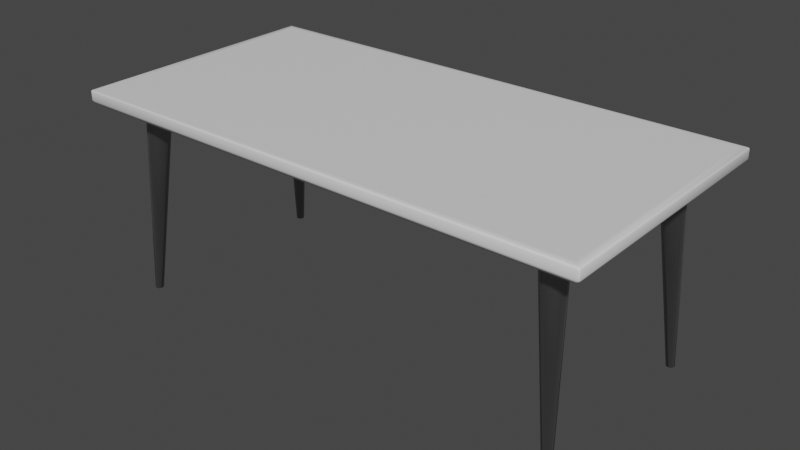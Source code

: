 # Source: dining_table.blend  (saved by Blender 3.6.11; exported with 4.5.12 LTS)
import bpy
from mathutils import Matrix  # noqa: F401  (used for matrix-valued properties, if any)

bpy.ops.wm.read_factory_settings(use_empty=True)
scene = bpy.context.scene
scene.name = 'Scene'

# ---- collections
col_collection = bpy.data.collections.new('Collection'); scene.collection.children.link(col_collection)

# ---- materials (node trees are filled in below, after node groups)
mat_table_wood = bpy.data.materials.new('table_wood')
mat_table_wood.alpha_threshold = 0.0
mat_table_wood.use_transparent_shadow = False
mat_table_wood.roughness = 0.5
mat_table_wood.line_color = (0.0, 0.0, 0.0, 1.0)
mat_table_legs = bpy.data.materials.new('table_legs')
mat_table_legs.use_transparent_shadow = False

# ---- material node trees
mat_table_wood.use_nodes = True; mat_table_wood.node_tree.nodes.clear()
_N = mat_table_wood.node_tree.nodes; _L = mat_table_wood.node_tree.links
n0 = _N.new('ShaderNodeOutputMaterial'); n0.name = 'Material Output'; n0.location = (300, 300)
n1 = _N.new('ShaderNodeBsdfPrincipled'); n1.name = 'Principled BSDF'; n1.location = (10, 300)
n1.distribution = 'GGX'
n1.subsurface_method = 'RANDOM_WALK_SKIN'
n1.inputs[3].default_value = 1.45
n1.inputs[27].default_value = (0.0, 0.0, 0.0, 1.0)
n1.inputs[28].default_value = 1.0
_L.new(n1.outputs[0], n0.inputs[0])
n0.is_active_output = True
mat_table_legs.use_nodes = True; mat_table_legs.node_tree.nodes.clear()
_N = mat_table_legs.node_tree.nodes; _L = mat_table_legs.node_tree.links
n0 = _N.new('ShaderNodeBsdfPrincipled'); n0.name = 'Principled BSDF'; n0.location = (10, 300)
n0.distribution = 'GGX'
n0.subsurface_method = 'RANDOM_WALK_SKIN'
n0.inputs[0].default_value = (0.3455, 0.3455, 0.3455, 1.0)
n0.inputs[1].default_value = 1.0
n0.inputs[3].default_value = 1.45
n0.inputs[27].default_value = (0.0, 0.0, 0.0, 1.0)
n0.inputs[28].default_value = 1.0
n1 = _N.new('ShaderNodeOutputMaterial'); n1.name = 'Material Output'; n1.location = (300, 300)
_L.new(n0.outputs[0], n1.inputs[0])
n1.is_active_output = True

# ---- world
world_world = bpy.data.worlds.new('World'); scene.world = world_world
world_world.use_nodes = True; world_world.node_tree.nodes.clear()
_N = world_world.node_tree.nodes; _L = world_world.node_tree.links
n0 = _N.new('ShaderNodeOutputWorld'); n0.name = 'World Output'; n0.location = (300, 300)
n1 = _N.new('ShaderNodeBackground'); n1.name = 'Background'; n1.location = (10, 300)
n1.inputs[0].default_value = (0.05088, 0.05088, 0.05088, 1.0)
_L.new(n1.outputs[0], n0.inputs[0])
n0.is_active_output = True
world_world.color = (0.05088, 0.05088, 0.05088)
world_world.use_sun_shadow = False
world_world.sun_shadow_jitter_overblur = 0.0

# ---- meshes
me_cube = bpy.data.meshes.new('Cube')
me_cube.from_pydata([(0.9144, 0.4572, 0.0), (0.9144, -0.4572, 0.0), (-0.9144, 0.4572, 0.0), (-0.9144, -0.4572, 0.0), (-0.9144, 0.4572, -0.0393), (-0.9144, -0.4572, -0.0393), (0.9144, 0.4572, -0.0393), (0.9144, -0.4572, -0.0393), (-0.8826, 0.4286, -0.06218), (0.8826, 0.4286, -0.06218), (0.8826, -0.4286, -0.06218), (-0.8826, -0.4286, -0.06218), (-0.8512, 0.4003, -0.06218), (0.8512, 0.4003, -0.06218), (0.8512, -0.4003, -0.06218), (-0.8512, -0.4003, -0.06218), (0.887, 0.4326, 0.0), (-0.887, 0.4326, 0.0), (-0.887, -0.4326, 0.0), (0.887, -0.4326, 0.0)], [], [(16, 17, 18, 19), (7, 1, 3, 5), (5, 3, 2, 4), (6, 0, 1, 7), (4, 2, 0, 6), (12, 13, 14, 15), (4, 6, 9, 8), (6, 7, 10, 9), (7, 5, 11, 10), (5, 4, 8, 11), (8, 9, 13, 12), (9, 10, 14, 13), (10, 11, 15, 14), (11, 8, 12, 15), (0, 2, 17, 16), (2, 3, 18, 17), (3, 1, 19, 18), (1, 0, 16, 19)])
me_cube.polygons.foreach_set('use_smooth', [True] * 18)
_uv = me_cube.uv_layers.new(name='UVMap')
_uv.uv.foreach_set('vector', [-0.2247, 1.764, -0.2247, -0.744, 1.214, -0.7409, 1.214, 1.767, 0.741, -0.09932, 0.7704, -0.09932, 0.7704, 1.223, 0.741, 1.223, 0.5028, -0.1516, 0.5394, -0.1516, 0.5394, 0.763, 0.5028, 0.763, 0.2982, 0.02705, 0.3349, 0.02705, 0.3349, 0.9446, 0.2982, 0.9446, 0.4567, 1.098, 0.4273, 1.098, 0.4273, -0.2241, 0.4567, -0.2241, 0.9787, -0.4462, 0.9787, 1.423, 0.002077, 1.423, 0.002077, -0.4462, 0.4567, 1.098, 0.4567, -0.2241, 0.4854, -0.2011, 0.4854, 1.075, 0.2982, 0.02705, 0.2982, 0.9446, 0.2624, 0.9159, 0.2624, 0.05574, 0.741, -0.09932, 0.741, 1.223, 0.7124, 1.2, 0.7124, -0.07636, 0.5028, -0.1516, 0.5028, 0.763, 0.4671, 0.7344, 0.4671, -0.123, 1.013, -0.4807, 1.013, 1.457, 0.9787, 1.423, 0.9787, -0.4462, 1.013, 1.457, -0.03239, 1.457, 0.002077, 1.423, 0.9787, 1.423, -0.03239, 1.457, -0.03239, -0.4807, 0.002077, -0.4462, 0.002077, 1.423, -0.03239, -0.4807, 1.013, -0.4807, 0.9787, -0.4462, 0.002077, -0.4462, -0.2681, 1.806, -0.2681, -0.7861, -0.2247, -0.744, -0.2247, 1.764, -0.2681, -0.7861, 1.257, -0.7829, 1.214, -0.7409, -0.2247, -0.744, 1.257, -0.7829, 1.257, 1.809, 1.214, 1.767, 1.214, -0.7409, 1.257, 1.809, -0.2681, 1.806, -0.2247, 1.764, 1.214, 1.767])
me_cube.materials.append(mat_table_wood)
me_cube.use_mirror_vertex_groups = False
me_cube.update()
me_cylinder = bpy.data.meshes.new('Cylinder')
me_cylinder.from_pydata([(0.759, 0.3869, -0.05313), (0.7875, 0.3812, -0.05313), (0.8117, 0.365, -0.05313), (0.8278, 0.3409, -0.05313), (0.8335, 0.3124, -0.05313), (0.8278, 0.2838, -0.05313), (0.8117, 0.2597, -0.05313), (0.7875, 0.2435, -0.05313), (0.759, 0.2378, -0.05313), (0.7304, 0.2435, -0.05313), (0.7063, 0.2597, -0.05313), (0.6901, 0.2838, -0.05313), (0.6844, 0.3124, -0.05313), (0.6901, 0.3409, -0.05313), (0.7063, 0.365, -0.05313), (0.7304, 0.3812, -0.05313), (0.759, 0.3841, -0.07358), (0.759, 0.3869, -0.06993), (0.7864, 0.3787, -0.07358), (0.7875, 0.3812, -0.06993), (0.8097, 0.3631, -0.07358), (0.8117, 0.365, -0.06993), (0.8253, 0.3398, -0.07358), (0.8278, 0.3409, -0.06993), (0.8308, 0.3124, -0.07358), (0.8335, 0.3124, -0.06993), (0.8253, 0.2849, -0.07358), (0.8278, 0.2838, -0.06993), (0.8097, 0.2616, -0.07358), (0.8117, 0.2597, -0.06993), (0.7864, 0.246, -0.07358), (0.7875, 0.2435, -0.06993), (0.759, 0.2406, -0.07358), (0.759, 0.2378, -0.06993), (0.7315, 0.246, -0.07358), (0.7304, 0.2435, -0.06993), (0.7082, 0.2616, -0.07358), (0.7063, 0.2597, -0.06993), (0.6926, 0.2849, -0.07358), (0.6901, 0.2838, -0.06993), (0.6872, 0.3124, -0.07358), (0.6844, 0.3124, -0.06993), (0.6926, 0.3398, -0.07358), (0.6901, 0.3409, -0.06993), (0.7082, 0.3631, -0.07358), (0.7063, 0.365, -0.06993), (0.7315, 0.3787, -0.07358), (0.7304, 0.3812, -0.06993), (0.759, 0.3749, -0.07358), (0.7829, 0.3702, -0.07358), (0.8032, 0.3566, -0.07358), (0.8168, 0.3363, -0.07358), (0.8215, 0.3124, -0.07358), (0.8168, 0.2884, -0.07358), (0.8032, 0.2681, -0.07358), (0.7829, 0.2545, -0.07358), (0.759, 0.2498, -0.07358), (0.735, 0.2545, -0.07358), (0.7147, 0.2681, -0.07358), (0.7011, 0.2884, -0.07358), (0.6964, 0.3124, -0.07358), (0.7011, 0.3363, -0.07358), (0.7147, 0.3566, -0.07358), (0.735, 0.3702, -0.07358), (0.812, 0.3659, -0.7357), (0.8067, 0.367, -0.7357), (0.8013, 0.3659, -0.7357), (0.8166, 0.3629, -0.7357), (0.8196, 0.3583, -0.7357), (0.8207, 0.353, -0.7357), (0.8196, 0.3476, -0.7357), (0.8166, 0.343, -0.7357), (0.812, 0.34, -0.7357), (0.8067, 0.3389, -0.7357), (0.8013, 0.34, -0.7357), (0.7967, 0.343, -0.7357), (0.7937, 0.3476, -0.7357), (0.7926, 0.353, -0.7357), (0.7937, 0.3583, -0.7357), (0.7967, 0.3629, -0.7357), (0.7598, 0.3559, -0.083), (0.759, 0.3624, -0.07358), (0.7781, 0.3586, -0.07358), (0.7762, 0.3527, -0.083), (0.7943, 0.3477, -0.07358), (0.7901, 0.3434, -0.083), (0.8052, 0.3315, -0.07358), (0.7993, 0.3296, -0.083), (0.809, 0.3124, -0.07358), (0.8026, 0.3132, -0.083), (0.8052, 0.2932, -0.07358), (0.7993, 0.2969, -0.083), (0.7943, 0.277, -0.07358), (0.7901, 0.283, -0.083), (0.7781, 0.2662, -0.07358), (0.7762, 0.2737, -0.08299), (0.759, 0.2623, -0.07358), (0.7598, 0.2705, -0.08298), (0.7398, 0.2662, -0.07358), (0.7435, 0.2737, -0.08297), (0.7236, 0.277, -0.07358), (0.7296, 0.283, -0.08297), (0.7128, 0.2932, -0.07358), (0.7204, 0.2969, -0.08297), (0.7089, 0.3124, -0.07358), (0.7171, 0.3132, -0.08298), (0.7128, 0.3315, -0.07358), (0.7204, 0.3296, -0.08299), (0.7236, 0.3477, -0.07358), (0.7296, 0.3434, -0.083), (0.7435, 0.3527, -0.083), (0.7398, 0.3586, -0.07358)], [], [(47, 15, 0, 17), (21, 2, 3, 23), (23, 3, 4, 25), (25, 4, 5, 27), (27, 5, 6, 29), (29, 6, 7, 31), (31, 7, 8, 33), (33, 8, 9, 35), (35, 9, 10, 37), (37, 10, 11, 39), (39, 11, 12, 41), (41, 12, 13, 43), (43, 13, 14, 45), (45, 14, 15, 47), (19, 1, 2, 21), (17, 0, 1, 19), (17, 19, 18, 16), (19, 21, 20, 18), (21, 23, 22, 20), (23, 25, 24, 22), (25, 27, 26, 24), (27, 29, 28, 26), (29, 31, 30, 28), (31, 33, 32, 30), (33, 35, 34, 32), (35, 37, 36, 34), (37, 39, 38, 36), (39, 41, 40, 38), (41, 43, 42, 40), (43, 45, 44, 42), (45, 47, 46, 44), (47, 17, 16, 46), (99, 101, 75, 74), (16, 18, 49, 48), (18, 20, 50, 49), (20, 22, 51, 50), (22, 24, 52, 51), (24, 26, 53, 52), (26, 28, 54, 53), (28, 30, 55, 54), (30, 32, 56, 55), (32, 34, 57, 56), (34, 36, 58, 57), (36, 38, 59, 58), (38, 40, 60, 59), (40, 42, 61, 60), (42, 44, 62, 61), (44, 46, 63, 62), (46, 16, 48, 63), (110, 80, 65, 66), (85, 87, 68, 67), (87, 89, 69, 68), (89, 91, 70, 69), (91, 93, 71, 70), (93, 95, 72, 71), (95, 97, 73, 72), (56, 57, 98, 96), (97, 99, 74, 73), (101, 103, 76, 75), (103, 105, 77, 76), (105, 107, 78, 77), (107, 109, 79, 78), (109, 110, 66, 79), (48, 49, 82, 81), (65, 64, 67, 68, 69, 70, 71, 72, 73, 74, 75, 76, 77, 78, 79, 66), (49, 50, 84, 82), (57, 58, 100, 98), (50, 51, 86, 84), (58, 59, 102, 100), (51, 52, 88, 86), (59, 60, 104, 102), (52, 53, 90, 88), (60, 61, 106, 104), (53, 54, 92, 90), (61, 62, 108, 106), (54, 55, 94, 92), (63, 48, 81, 111), (62, 63, 111, 108), (55, 56, 96, 94), (83, 85, 67, 64), (83, 80, 81, 82), (80, 110, 111, 81), (85, 83, 82, 84), (87, 85, 84, 86), (89, 87, 86, 88), (91, 89, 88, 90), (93, 91, 90, 92), (95, 93, 92, 94), (97, 95, 94, 96), (99, 97, 96, 98), (101, 99, 98, 100), (103, 101, 100, 102), (105, 103, 102, 104), (107, 105, 104, 106), (109, 107, 106, 108), (110, 109, 108, 111), (80, 83, 64, 65)])
me_cylinder.polygons.foreach_set('use_smooth', [True] * 97)
_uv = me_cylinder.uv_layers.new(name='UVMap')
_uv.uv.foreach_set('vector', [0.0625, 0.5892, 0.0625, 1.0, 0.0, 1.0, 0.0, 0.5892, 0.875, 0.5892, 0.875, 1.0, 0.8125, 1.0, 0.8125, 0.5892, 0.8125, 0.5892, 0.8125, 1.0, 0.75, 1.0, 0.75, 0.5892, 0.75, 0.5892, 0.75, 1.0, 0.6875, 1.0, 0.6875, 0.5892, 0.6875, 0.5892, 0.6875, 1.0, 0.625, 1.0, 0.625, 0.5892, 0.625, 0.5892, 0.625, 1.0, 0.5625, 1.0, 0.5625, 0.5892, 0.5625, 0.5892, 0.5625, 1.0, 0.5, 1.0, 0.5, 0.5892, 0.5, 0.5892, 0.5, 1.0, 0.4375, 1.0, 0.4375, 0.5892, 0.4375, 0.5892, 0.4375, 1.0, 0.375, 1.0, 0.375, 0.5892, 0.375, 0.5892, 0.375, 1.0, 0.3125, 1.0, 0.3125, 0.5892, 0.3125, 0.5892, 0.3125, 1.0, 0.25, 1.0, 0.25, 0.5892, 0.25, 0.5892, 0.25, 1.0, 0.1875, 1.0, 0.1875, 0.5892, 0.1875, 0.5892, 0.1875, 1.0, 0.125, 1.0, 0.125, 0.5892, 0.125, 0.5892, 0.125, 1.0, 0.0625, 1.0, 0.0625, 0.5892, 0.9375, 0.5892, 0.9375, 1.0, 0.875, 1.0, 0.875, 0.5892, 1.0, 0.5892, 1.0, 1.0, 0.9375, 1.0, 0.9375, 0.5892, 0.75, 0.49, 0.8418, 0.4717, 0.8385, 0.4636, 0.75, 0.4812, 0.8418, 0.4717, 0.9197, 0.4197, 0.9135, 0.4135, 0.8385, 0.4636, 0.9197, 0.4197, 0.9717, 0.3418, 0.9636, 0.3385, 0.9135, 0.4135, 0.9717, 0.3418, 0.99, 0.25, 0.9812, 0.25, 0.9636, 0.3385, 0.99, 0.25, 0.9717, 0.1582, 0.9636, 0.1615, 0.9812, 0.25, 0.9717, 0.1582, 0.9197, 0.08029, 0.9135, 0.08651, 0.9636, 0.1615, 0.9197, 0.08029, 0.8418, 0.02827, 0.8385, 0.03639, 0.9135, 0.08651, 0.8418, 0.02827, 0.75, 0.01, 0.75, 0.01879, 0.8385, 0.03639, 0.75, 0.01, 0.6582, 0.02827, 0.6615, 0.03639, 0.75, 0.01879, 0.6582, 0.02827, 0.5803, 0.08029, 0.5865, 0.08651, 0.6615, 0.03639, 0.5803, 0.08029, 0.5283, 0.1582, 0.5364, 0.1615, 0.5865, 0.08651, 0.5283, 0.1582, 0.51, 0.25, 0.5188, 0.25, 0.5364, 0.1615, 0.51, 0.25, 0.5283, 0.3418, 0.5364, 0.3385, 0.5188, 0.25, 0.5283, 0.3418, 0.5803, 0.4197, 0.5865, 0.4135, 0.5364, 0.3385, 0.5803, 0.4197, 0.6582, 0.4717, 0.6615, 0.4636, 0.5865, 0.4135, 0.6582, 0.4717, 0.75, 0.49, 0.75, 0.4812, 0.6615, 0.4636, 0.7093, 0.1517, 0.6747, 0.1747, 0.6747, 0.1747, 0.7093, 0.1517, 0.75, 0.4812, 0.8385, 0.4636, 0.8271, 0.4362, 0.75, 0.4515, 0.8385, 0.4636, 0.9135, 0.4135, 0.8925, 0.3925, 0.8271, 0.4362, 0.9135, 0.4135, 0.9636, 0.3385, 0.9362, 0.3271, 0.8925, 0.3925, 0.9636, 0.3385, 0.9812, 0.25, 0.9515, 0.25, 0.9362, 0.3271, 0.9812, 0.25, 0.9636, 0.1615, 0.9362, 0.1729, 0.9515, 0.25, 0.9636, 0.1615, 0.9135, 0.08651, 0.8925, 0.1075, 0.9362, 0.1729, 0.9135, 0.08651, 0.8385, 0.03639, 0.8271, 0.06384, 0.8925, 0.1075, 0.8385, 0.03639, 0.75, 0.01879, 0.75, 0.04851, 0.8271, 0.06384, 0.75, 0.01879, 0.6615, 0.03639, 0.6729, 0.06384, 0.75, 0.04851, 0.6615, 0.03639, 0.5865, 0.08651, 0.6075, 0.1075, 0.6729, 0.06384, 0.5865, 0.08651, 0.5364, 0.1615, 0.5638, 0.1729, 0.6075, 0.1075, 0.5364, 0.1615, 0.5188, 0.25, 0.5485, 0.25, 0.5638, 0.1729, 0.5188, 0.25, 0.5364, 0.3385, 0.5638, 0.3271, 0.5485, 0.25, 0.5364, 0.3385, 0.5865, 0.4135, 0.6075, 0.3925, 0.5638, 0.3271, 0.5865, 0.4135, 0.6615, 0.4636, 0.6729, 0.4362, 0.6075, 0.3925, 0.6615, 0.4636, 0.75, 0.4812, 0.75, 0.4515, 0.6729, 0.4362, 0.7093, 0.3483, 0.75, 0.3564, 0.75, 0.3564, 0.7093, 0.3483, 0.8253, 0.3253, 0.8483, 0.2907, 0.8483, 0.2907, 0.8253, 0.3253, 0.8483, 0.2907, 0.8564, 0.25, 0.8564, 0.25, 0.8483, 0.2907, 0.8564, 0.25, 0.8483, 0.2093, 0.8483, 0.2093, 0.8564, 0.25, 0.8483, 0.2093, 0.8253, 0.1747, 0.8253, 0.1747, 0.8483, 0.2093, 0.8253, 0.1747, 0.7907, 0.1517, 0.7907, 0.1517, 0.8253, 0.1747, 0.7907, 0.1517, 0.75, 0.1436, 0.75, 0.1436, 0.7907, 0.1517, 0.75, 0.04851, 0.6729, 0.06384, 0.6961, 0.1199, 0.75, 0.1092, 0.75, 0.1436, 0.7093, 0.1517, 0.7093, 0.1517, 0.75, 0.1436, 0.6747, 0.1747, 0.6517, 0.2093, 0.6517, 0.2093, 0.6747, 0.1747, 0.6517, 0.2093, 0.6436, 0.25, 0.6436, 0.25, 0.6517, 0.2093, 0.6436, 0.25, 0.6517, 0.2907, 0.6517, 0.2907, 0.6436, 0.25, 0.6517, 0.2907, 0.6747, 0.3253, 0.6747, 0.3253, 0.6517, 0.2907, 0.6747, 0.3253, 0.7093, 0.3483, 0.7093, 0.3483, 0.6747, 0.3253, 0.75, 0.4515, 0.8271, 0.4362, 0.8039, 0.3801, 0.75, 0.3908, 0.75, 0.3564, 0.7907, 0.3483, 0.8253, 0.3253, 0.8483, 0.2907, 0.8564, 0.25, 0.8483, 0.2093, 0.8253, 0.1747, 0.7907, 0.1517, 0.75, 0.1436, 0.7093, 0.1517, 0.6747, 0.1747, 0.6517, 0.2093, 0.6436, 0.25, 0.6517, 0.2907, 0.6747, 0.3253, 0.7093, 0.3483, 0.8271, 0.4362, 0.8925, 0.3925, 0.8495, 0.3495, 0.8039, 0.3801, 0.6729, 0.06384, 0.6075, 0.1075, 0.6505, 0.1505, 0.6961, 0.1199, 0.8925, 0.3925, 0.9362, 0.3271, 0.8801, 0.3039, 0.8495, 0.3495, 0.6075, 0.1075, 0.5638, 0.1729, 0.6199, 0.1961, 0.6505, 0.1505, 0.9362, 0.3271, 0.9515, 0.25, 0.8908, 0.25, 0.8801, 0.3039, 0.5638, 0.1729, 0.5485, 0.25, 0.6092, 0.25, 0.6199, 0.1961, 0.9515, 0.25, 0.9362, 0.1729, 0.8801, 0.1961, 0.8908, 0.25, 0.5485, 0.25, 0.5638, 0.3271, 0.6199, 0.3039, 0.6092, 0.25, 0.9362, 0.1729, 0.8925, 0.1075, 0.8495, 0.1505, 0.8801, 0.1961, 0.5638, 0.3271, 0.6075, 0.3925, 0.6505, 0.3495, 0.6199, 0.3039, 0.8925, 0.1075, 0.8271, 0.06384, 0.8039, 0.1199, 0.8495, 0.1505, 0.6729, 0.4362, 0.75, 0.4515, 0.75, 0.3908, 0.6961, 0.3801, 0.6075, 0.3925, 0.6729, 0.4362, 0.6961, 0.3801, 0.6505, 0.3495, 0.8271, 0.06384, 0.75, 0.04851, 0.75, 0.1092, 0.8039, 0.1199, 0.7907, 0.3483, 0.8253, 0.3253, 0.8253, 0.3253, 0.7907, 0.3483, 0.7907, 0.3483, 0.75, 0.3564, 0.75, 0.3908, 0.8039, 0.3801, 0.75, 0.3564, 0.7093, 0.3483, 0.6961, 0.3801, 0.75, 0.3908, 0.8253, 0.3253, 0.7907, 0.3483, 0.8039, 0.3801, 0.8495, 0.3495, 0.8483, 0.2907, 0.8253, 0.3253, 0.8495, 0.3495, 0.8801, 0.3039, 0.8564, 0.25, 0.8483, 0.2907, 0.8801, 0.3039, 0.8908, 0.25, 0.8483, 0.2093, 0.8564, 0.25, 0.8908, 0.25, 0.8801, 0.1961, 0.8253, 0.1747, 0.8483, 0.2093, 0.8801, 0.1961, 0.8495, 0.1505, 0.7907, 0.1517, 0.8253, 0.1747, 0.8495, 0.1505, 0.8039, 0.1199, 0.75, 0.1436, 0.7907, 0.1517, 0.8039, 0.1199, 0.75, 0.1092, 0.7093, 0.1517, 0.75, 0.1436, 0.75, 0.1092, 0.6961, 0.1199, 0.6747, 0.1747, 0.7093, 0.1517, 0.6961, 0.1199, 0.6505, 0.1505, 0.6517, 0.2093, 0.6747, 0.1747, 0.6505, 0.1505, 0.6199, 0.1961, 0.6436, 0.25, 0.6517, 0.2093, 0.6199, 0.1961, 0.6092, 0.25, 0.6517, 0.2907, 0.6436, 0.25, 0.6092, 0.25, 0.6199, 0.3039, 0.6747, 0.3253, 0.6517, 0.2907, 0.6199, 0.3039, 0.6505, 0.3495, 0.7093, 0.3483, 0.6747, 0.3253, 0.6505, 0.3495, 0.6961, 0.3801, 0.75, 0.3564, 0.7907, 0.3483, 0.7907, 0.3483, 0.75, 0.3564])
me_cylinder.materials.append(mat_table_legs)
me_cylinder.update()

# ---- objects
ob_table = bpy.data.objects.new('table', me_cube)
ob_table_legs = bpy.data.objects.new('table_legs', me_cylinder)

# ---- transforms, parenting, visibility, modifiers, constraints
ob_table.location = (0.0, 0.0, 0.03109)
ob_table.scale = (1.0, 1.0, 1.0)
ob_table.lock_rotations_4d = False
ob_table.empty_display_type = 'ARROWS'
ob_table.lineart.crease_threshold = 0.0
_m = ob_table.modifiers.new('Bevel', 'BEVEL')
_m.width = 0.006096
_m.width_pct = 0.006096
_m.segments = 2
ob_table_legs.location = (0.0, 0.0, 0.03109)
_m = ob_table_legs.modifiers.new('Mirror', 'MIRROR')
_m.use_axis = (True, True, False)
_m.mirror_object = ob_table

# ---- collection membership
col_collection.objects.link(ob_table)
col_collection.objects.link(ob_table_legs)

# ---- scene / render settings (as saved in the file)
scene.frame_start = 1; scene.frame_end = 250; scene.frame_set(11)
scene.render.engine = 'BLENDER_EEVEE_NEXT'
scene.cycles.sampling_pattern = 'TABULATED_SOBOL'
scene.cycles.use_light_tree = False
scene.view_settings.view_transform = 'Filmic'
bpy.context.view_layer.update()

# ---- added for rendering (the .blend has no active camera and no usable light): camera, sun
cam_auto = bpy.data.cameras.new('AutoCamera')
cam_auto.lens = 50.0
cam_auto.sensor_width = 36.0
cam_auto.clip_end = 1000.0
ob_auto_camera = bpy.data.objects.new('AutoCamera', cam_auto)
scene.collection.objects.link(ob_auto_camera)
ob_auto_camera.location = (2.01052, -2.41262, 1.27163)
ob_auto_camera.rotation_euler = (1.09748, -7.21219e-08, 0.694738)
scene.camera = ob_auto_camera
light_auto_sun = bpy.data.lights.new('AutoSun', 'SUN')
light_auto_sun.energy = 3.0
light_auto_sun.angle = 0.0523599
ob_auto_sun = bpy.data.objects.new('AutoSun', light_auto_sun)
scene.collection.objects.link(ob_auto_sun)
ob_auto_sun.rotation_euler = (0.872665, 0.174533, 0.523599)
bpy.context.view_layer.update()
